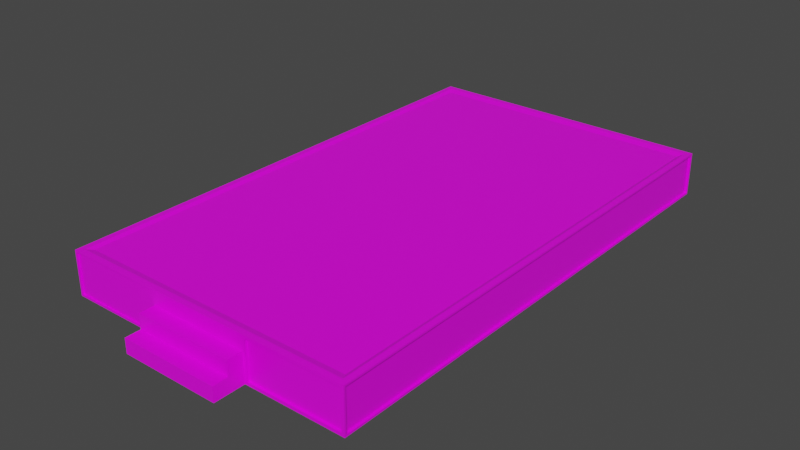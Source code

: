 # Source: Palco.blend  (saved by Blender 2.80.75; exported with 4.5.12 LTS)
import bpy
from mathutils import Matrix  # noqa: F401  (used for matrix-valued properties, if any)

bpy.ops.wm.read_factory_settings(use_empty=True)
scene = bpy.context.scene
scene.name = 'Scene'

# ---- collections
col_collection = bpy.data.collections.new('Collection'); scene.collection.children.link(col_collection)

# ---- images (referenced by path relative to the original .blend; pixels are not part of the script)
import os
ASSET_DIR = os.environ.get("B2B_ASSET_DIR", "")  # directory of the original .blend (textures are referenced by path, not embedded)
HERE = os.path.dirname(os.path.abspath(__file__))  # packed textures are extracted next to this script under _unpacked/

def load_image(name, relpath, width, height, colorspace="sRGB"):
    """Load a texture the original file referenced (path relative to the .blend, or extracted next to this script)."""
    p = next((c for c in (os.path.join(HERE, relpath), os.path.join(ASSET_DIR, relpath)) if relpath and os.path.exists(c)), "")
    if p:
        img = bpy.data.images.load(p, check_existing=True)
        img.name = name
    else:  # same state as the original file: an image datablock whose file is absent (Cycles renders it pink)
        img = bpy.data.images.new(name, width, height)
        img.source = "FILE"
        img.filepath = "//" + (relpath or name)
    img.colorspace_settings.name = colorspace
    return img
img_imphenziapalette01_png = load_image('ImphenziaPalette01.png', 'ImphenziaPalette01.png', 1024, 1024, 'sRGB')

# ---- materials (node trees are filled in below, after node groups)
mat_material = bpy.data.materials.new('Material')
mat_material.alpha_threshold = 0.0
mat_material.use_transparent_shadow = False
mat_material.line_color = (0.0, 0.0, 0.0, 1.0)

# ---- material node trees
mat_material.use_nodes = True; mat_material.node_tree.nodes.clear()
_N = mat_material.node_tree.nodes; _L = mat_material.node_tree.links
n0 = _N.new('ShaderNodeOutputMaterial'); n0.name = 'Material Output'; n0.location = (300, 300)
n1 = _N.new('ShaderNodeBsdfPrincipled'); n1.name = 'Principled BSDF'; n1.location = (10, 300)
n1.distribution = 'GGX'
n1.subsurface_method = 'BURLEY'
n1.inputs[2].default_value = 0.4
n1.inputs[3].default_value = 1.45
n1.inputs[27].default_value = (0.0, 0.0, 0.0, 1.0)
n1.inputs[28].default_value = 1.0
n2 = _N.new('ShaderNodeTexImage'); n2.name = 'Image Texture'; n2.location = (-280, 280)
n2.image = img_imphenziapalette01_png
_L.new(n1.outputs[0], n0.inputs[0])
_L.new(n2.outputs[0], n1.inputs[0])
n0.is_active_output = True

# ---- world
world_world = bpy.data.worlds.new('World'); scene.world = world_world
world_world.use_nodes = True; world_world.node_tree.nodes.clear()
_N = world_world.node_tree.nodes; _L = world_world.node_tree.links
n0 = _N.new('ShaderNodeOutputWorld'); n0.name = 'World Output'; n0.location = (300, 300)
n1 = _N.new('ShaderNodeBackground'); n1.name = 'Background'; n1.location = (10, 300)
n1.inputs[0].default_value = (0.05088, 0.05088, 0.05088, 1.0)
_L.new(n1.outputs[0], n0.inputs[0])
n0.is_active_output = True
world_world.color = (0.05088, 0.05088, 0.05088)
world_world.use_sun_shadow = False
world_world.sun_shadow_jitter_overblur = 0.0

# ---- meshes
me_cube = bpy.data.meshes.new('Cube')
me_cube.from_pydata([(6.81, 11.48, 0.913), (6.81, 11.48, -0.913), (6.551, -11.31, 1.0), (6.81, -11.48, -0.913), (-6.715, 11.57, 0.9052), (-6.715, 11.57, -0.9052), (-6.551, -11.31, 1.0), (-6.81, -11.44, -0.8676), (6.81, 11.48, 0.3333), (6.81, 11.48, -0.3333), (-6.81, -11.44, -0.3333), (-6.81, -11.57, 0.3333), (6.81, -11.57, 0.3333), (6.81, -11.48, -0.3333), (-6.715, 11.57, 0.3333), (-6.715, 11.57, -0.3333), (6.674, -11.57, -0.3333), (6.674, -11.57, -0.8639), (-6.718, -11.57, -0.9088), (-6.718, -11.57, -0.3333), (-6.81, -11.57, 0.3333), (6.81, -11.57, 0.3333), (2.27, 11.57, -0.9052), (-2.27, 11.57, -0.9052), (2.27, -11.31, 1.0), (-2.27, -11.31, 1.0), (-2.27, -11.57, -1.0), (2.27, -11.57, -1.0), (-2.27, 11.57, 0.9052), (2.27, 11.57, 0.9052), (2.27, -11.57, 0.3333), (-2.27, -11.57, 0.3333), (-2.27, -11.57, -1.0), (2.27, -11.57, -1.0), (2.27, -11.57, 0.3333), (-2.27, -11.57, 0.3333), (-2.27, -12.27, -1.0), (2.27, -12.27, -1.0), (2.123, -12.27, -0.1861), (-2.123, -12.27, -0.1861), (2.123, -12.27, 0.1861), (-2.123, -12.27, 0.1861), (-2.117, -12.97, -0.8474), (2.117, -12.97, -0.8474), (2.117, -12.97, -0.4859), (-2.117, -12.97, -0.4859), (6.81, -11.57, -0.3333), (6.81, -11.57, -1.0), (2.406, -11.57, -0.8639), (6.674, -11.57, 0.3333), (6.674, -11.57, 0.8639), (2.406, -11.57, 0.8639), (-2.361, -11.57, -0.9088), (-2.361, -11.57, 0.9088), (-6.718, -11.57, 0.9088), (-6.81, -11.57, -1.0), (-6.81, -11.57, -0.3333), (-2.361, -11.5, 0.9088), (-6.718, -11.57, 0.3333), (-2.361, -11.5, -0.9088), (-6.718, -11.5, 0.9088), (-6.718, -11.5, 0.3333), (-6.718, -11.5, -0.9088), (-6.718, -11.5, -0.3333), (2.406, -11.47, -0.8639), (2.406, -11.47, 0.8639), (6.674, -11.47, 0.3333), (6.674, -11.47, 0.8639), (6.674, -11.47, -0.3333), (6.674, -11.47, -0.8639), (6.715, 11.57, -0.3333), (6.715, 11.57, -0.9052), (6.81, -11.57, -0.3333), (6.81, -11.57, -1.0), (6.715, 11.57, 0.9052), (6.715, 11.57, 0.3333), (6.81, -11.48, 0.913), (6.81, -11.48, 0.3333), (6.712, -11.48, 0.913), (6.712, -11.48, 0.3333), (6.712, 11.48, -0.3333), (6.712, -11.48, -0.3333), (6.712, 11.48, 0.3333), (6.712, 11.48, -0.913), (6.712, -11.48, -0.913), (6.712, 11.48, 0.913), (-2.27, 11.57, -1.0), (-6.81, 11.44, -0.8676), (6.81, 11.57, -0.3333), (6.81, 11.57, -1.0), (-6.81, 11.44, -0.3333), (2.27, 11.31, 1.0), (6.551, 11.31, 1.0), (6.81, 11.57, 0.3333), (-6.81, 11.44, 0.8676), (-6.81, 11.44, 0.3333), (2.27, 11.57, -1.0), (-2.27, 11.31, 1.0), (2.27, 11.5, -0.3333), (6.715, 11.5, -0.3333), (2.27, 11.5, 0.3333), (6.715, 11.5, 0.3333), (-6.715, 11.5, -0.3333), (-2.27, 11.5, -0.3333), (-6.715, 11.5, 0.3333), (-2.27, 11.5, 0.3333), (-2.27, 11.5, -0.9052), (2.27, 11.5, -0.9052), (-2.27, 11.5, 0.9052), (2.27, 11.5, 0.9052), (-6.715, 11.5, -0.9052), (6.715, 11.5, -0.9052), (6.715, 11.5, 0.9052), (-6.715, 11.5, 0.9052), (-6.81, 11.57, -1.0), (-6.81, -11.57, -1.0), (-6.81, -11.44, 0.3333), (-6.81, -11.44, 0.8676), (-6.81, 11.57, -0.3333), (-6.551, 11.31, 1.0), (-6.81, -11.57, -0.3333), (-6.81, 11.57, 0.3333), (-6.715, -11.44, 0.3333), (-6.715, -11.44, 0.8676), (-6.715, -11.44, -0.3333), (-6.715, 11.44, -0.3333), (-6.715, 11.44, 0.3333), (-6.715, 11.44, -0.8676), (-6.715, -11.44, -0.8676), (-6.715, 11.44, 0.8676), (2.112, -11.57, 0.8419), (-2.112, -11.57, 0.8419), (2.112, -11.57, 0.4915), (-2.112, -11.57, 0.4915), (2.27, -12.27, -0.3333), (-2.27, -12.27, -0.3333), (2.27, -12.27, 0.3333), (-2.27, -12.27, 0.3333), (-2.27, -12.97, -1.0), (2.27, -12.97, -1.0), (2.27, -12.97, -0.3333), (-2.27, -12.97, -0.3333), (6.81, 11.57, 1.0), (-2.27, -11.57, 1.0), (-6.81, -11.57, 1.0), (-6.81, 11.57, 1.0), (6.81, -11.57, 1.0), (2.27, 11.57, 1.0), (-2.27, 11.57, 1.0), (2.27, -11.57, 1.0), (2.209, 11.01, 0.9195), (2.209, -11.01, 0.9195), (-2.209, 11.01, 0.9195), (-2.209, -11.01, 0.9195), (-6.374, -11.01, 0.9195), (6.374, 11.01, 0.9195), (6.374, -11.01, 0.9195), (-6.374, 11.01, 0.9195), (3.405, -11.57, -1.0), (4.54, -11.57, -1.0), (5.675, -11.57, -1.0), (3.405, 11.57, 1.0), (4.54, 11.57, 1.0), (5.675, 11.57, 1.0), (3.405, -11.57, -1.0), (4.54, -11.57, -1.0), (5.675, -11.57, -1.0), (5.675, 11.57, -1.0), (4.54, 11.57, -1.0), (3.405, 11.57, -1.0), (5.675, -11.57, 1.0), (4.54, -11.57, 1.0), (3.405, -11.57, 1.0), (3.473, -11.57, -0.8639), (4.54, -11.57, -0.8639), (5.607, -11.57, -0.8639), (5.607, -11.57, 0.8639), (4.54, -11.57, 0.8639), (3.473, -11.57, 0.8639), (3.473, -11.47, -0.8639), (4.54, -11.47, -0.8639), (5.607, -11.47, -0.8639), (5.607, -11.47, 0.8639), (4.54, -11.47, 0.8639), (3.473, -11.47, 0.8639), (3.381, 11.57, 0.9052), (4.492, 11.57, 0.9052), (5.604, 11.57, 0.9052), (5.604, 11.57, -0.9052), (4.492, 11.57, -0.9052), (3.381, 11.57, -0.9052), (3.381, 11.5, -0.3333), (4.492, 11.5, -0.3333), (5.604, 11.5, -0.3333), (3.381, 11.5, 0.3333), (4.492, 11.5, 0.3333), (5.604, 11.5, 0.3333), (3.381, 11.5, 0.9052), (4.492, 11.5, 0.9052), (5.604, 11.5, 0.9052), (5.604, 11.5, -0.9052), (4.492, 11.5, -0.9052), (3.381, 11.5, -0.9052), (3.34, 11.31, 1.0), (4.411, 11.31, 1.0), (5.481, 11.31, 1.0), (5.481, -11.31, 1.0), (4.411, -11.31, 1.0), (3.34, -11.31, 1.0), (3.25, 11.01, 0.9195), (4.291, 11.01, 0.9195), (5.333, 11.01, 0.9195), (5.333, -11.01, 0.9195), (4.291, -11.01, 0.9195), (3.25, -11.01, 0.9195), (0.7566, 11.57, -1.0), (-0.7566, 11.57, -1.0), (0.7566, -11.57, 1.0), (-0.7566, -11.57, 1.0), (-0.7566, -11.57, -1.0), (0.7566, -11.57, -1.0), (-0.7566, 11.57, 1.0), (0.7566, 11.57, 1.0), (0.7566, -11.57, 0.3333), (-0.7566, -11.57, 0.3333), (-0.7566, -11.57, -1.0), (0.7566, -11.57, -1.0), (0.7566, -11.57, 0.3333), (-0.7566, -11.57, 0.3333), (-0.7566, -12.27, -1.0), (0.7566, -12.27, -1.0), (0.7566, -12.27, -0.3333), (-0.7566, -12.27, -0.3333), (0.7566, -12.27, 0.3333), (-0.7566, -12.27, 0.3333), (-0.7566, -12.97, -1.0), (0.7566, -12.97, -1.0), (0.7566, -12.97, -0.3333), (-0.7566, -12.97, -0.3333), (0.7566, 11.57, -0.9052), (-0.7566, 11.57, -0.9052), (-0.7566, 11.57, 0.9052), (0.7566, 11.57, 0.9052), (-0.7566, 11.5, -0.3333), (0.7566, 11.5, -0.3333), (-0.7566, 11.5, 0.3333), (0.7566, 11.5, 0.3333), (0.7566, 11.5, -0.9052), (-0.7566, 11.5, -0.9052), (-0.7566, 11.5, 0.9052), (0.7566, 11.5, 0.9052), (0.7039, -11.57, 0.8419), (-0.7039, -11.57, 0.8419), (0.7039, -11.57, 0.4915), (-0.7039, -11.57, 0.4915), (0.7076, -12.27, -0.1861), (-0.7076, -12.27, -0.1861), (0.7076, -12.27, 0.1861), (-0.7076, -12.27, 0.1861), (-0.7058, -12.97, -0.8474), (0.7058, -12.97, -0.8474), (0.7058, -12.97, -0.4859), (-0.7058, -12.97, -0.4859), (0.7566, -11.31, 1.0), (-0.7566, -11.31, 1.0), (-0.7566, 11.31, 1.0), (0.7566, 11.31, 1.0), (0.7362, -11.01, 0.9195), (-0.7362, -11.01, 0.9195), (-0.7362, 11.01, 0.9195), (0.7362, 11.01, 0.9195), (-3.783, 11.57, -1.0), (-5.296, 11.57, -1.0), (-3.783, -11.57, 1.0), (-5.296, -11.57, 1.0), (-5.296, -11.57, -1.0), (-3.783, -11.57, -1.0), (-5.296, 11.57, 1.0), (-3.783, 11.57, 1.0), (-5.296, -11.57, -1.0), (-3.783, -11.57, -1.0), (-3.814, -11.57, 0.9088), (-5.266, -11.57, 0.9088), (-5.266, -11.57, -0.9088), (-3.814, -11.57, -0.9088), (-3.814, -11.5, 0.9088), (-5.266, -11.5, 0.9088), (-5.266, -11.5, -0.9088), (-3.814, -11.5, -0.9088), (-3.752, 11.57, -0.9052), (-5.233, 11.57, -0.9052), (-5.233, 11.57, 0.9052), (-3.752, 11.57, 0.9052), (-5.233, 11.5, -0.3333), (-3.752, 11.5, -0.3333), (-5.233, 11.5, 0.3333), (-3.752, 11.5, 0.3333), (-3.752, 11.5, -0.9052), (-5.233, 11.5, -0.9052), (-5.233, 11.5, 0.9052), (-3.752, 11.5, 0.9052), (-3.697, -11.31, 1.0), (-5.124, -11.31, 1.0), (-5.124, 11.31, 1.0), (-3.697, 11.31, 1.0), (-3.597, -11.01, 0.9195), (-4.986, -11.01, 0.9195), (-4.986, 11.01, 0.9195), (-3.597, 11.01, 0.9195), (-6.81, 5.784, -1.0), (-6.81, -4.768e-07, -1.0), (-6.81, -5.784, -1.0), (6.81, 5.784, 1.0), (6.81, -4.768e-07, 1.0), (6.81, -5.784, 1.0), (-6.81, -5.784, 1.0), (-6.81, 4.768e-07, 1.0), (-6.81, 5.784, 1.0), (6.81, -5.784, -1.0), (6.81, 4.768e-07, -1.0), (6.81, 5.784, -1.0), (-2.27, 5.784, -1.0), (-2.27, -4.768e-07, -1.0), (-2.27, -5.784, -1.0), (2.27, 5.784, -1.0), (2.27, -4.768e-07, -1.0), (2.27, -5.784, -1.0), (6.81, 5.741, 0.913), (6.81, 0.0, 0.913), (6.81, -5.741, 0.913), (6.81, -5.741, -0.913), (6.81, 0.0, -0.913), (6.81, 5.741, -0.913), (6.712, 5.741, -0.3333), (6.712, 0.0, -0.3333), (6.712, -5.741, -0.3333), (6.712, 5.741, 0.3333), (6.712, 0.0, 0.3333), (6.712, -5.741, 0.3333), (6.712, 5.741, 0.913), (6.712, 0.0, 0.913), (6.712, -5.741, 0.913), (6.712, -5.741, -0.913), (6.712, 0.0, -0.913), (6.712, 5.741, -0.913), (-6.81, 5.718, -0.8676), (-6.81, 0.0, -0.8676), (-6.81, -5.718, -0.8676), (-6.81, -5.718, 0.8676), (-6.81, 0.0, 0.8676), (-6.81, 5.718, 0.8676), (-6.715, -5.718, -0.3333), (-6.715, 0.0, -0.3333), (-6.715, 5.718, -0.3333), (-6.715, -5.718, 0.3333), (-6.715, 0.0, 0.3333), (-6.715, 5.718, 0.3333), (-6.715, 5.718, -0.8676), (-6.715, 0.0, -0.8676), (-6.715, -5.718, -0.8676), (-6.715, -5.718, 0.8676), (-6.715, 0.0, 0.8676), (-6.715, 5.718, 0.8676), (6.551, 5.655, 1.0), (6.551, 0.0, 1.0), (6.551, -5.655, 1.0), (-6.551, -5.655, 1.0), (-6.551, 0.0, 1.0), (-6.551, 5.655, 1.0), (2.209, 5.503, 0.9195), (2.209, 0.0, 0.9195), (2.209, -5.503, 0.9195), (-2.209, 5.503, 0.9195), (-2.209, 0.0, 0.9195), (-2.209, -5.503, 0.9195), (6.374, 5.503, 0.9195), (6.374, 0.0, 0.9195), (6.374, -5.503, 0.9195), (-6.374, -5.503, 0.9195), (-6.374, 0.0, 0.9195), (-6.374, 5.503, 0.9195), (5.333, 5.503, 0.9195), (5.333, 0.0, 0.9195), (5.333, -5.503, 0.9195), (4.291, 5.503, 0.9195), (4.291, 0.0, 0.9195), (4.291, -5.503, 0.9195), (3.25, 5.503, 0.9195), (3.25, 0.0, 0.9195), (3.25, -5.503, 0.9195), (3.405, 5.784, -1.0), (3.405, -4.768e-07, -1.0), (3.405, -5.784, -1.0), (4.54, 5.784, -1.0), (4.54, -4.768e-07, -1.0), (4.54, -5.784, -1.0), (5.675, 5.784, -1.0), (5.675, -4.768e-07, -1.0), (5.675, -5.784, -1.0), (0.7362, 5.503, 0.9195), (0.7362, 0.0, 0.9195), (0.7362, -5.503, 0.9195), (-0.7362, 5.503, 0.9195), (-0.7362, 0.0, 0.9195), (-0.7362, -5.503, 0.9195), (-0.7566, 5.784, -1.0), (-0.7566, -4.768e-07, -1.0), (-0.7566, -5.784, -1.0), (0.7566, 5.784, -1.0), (0.7566, -4.768e-07, -1.0), (0.7566, -5.784, -1.0), (-3.597, 5.503, 0.9195), (-3.597, 0.0, 0.9195), (-3.597, -5.503, 0.9195), (-4.986, 5.503, 0.9195), (-4.986, 0.0, 0.9195), (-4.986, -5.503, 0.9195), (-5.296, 5.784, -1.0), (-5.296, -4.768e-07, -1.0), (-5.296, -5.784, -1.0), (-3.783, 5.784, -1.0), (-3.783, -4.768e-07, -1.0), (-3.783, -5.784, -1.0)], [], [(303, 119, 157, 307), (54, 58, 61, 60), (347, 7, 128, 359), (398, 318, 73, 160), (332, 1, 83, 344), (187, 74, 112, 199), (14, 4, 113, 104), (240, 23, 106, 248), (9, 8, 82, 80), (77, 13, 81, 79), (90, 87, 127, 125), (7, 10, 124, 128), (120, 115, 55, 56), (160, 73, 47, 166), (72, 12, 21, 46), (73, 72, 46, 47), (11, 120, 56, 20), (32, 36, 138, 141, 135, 137, 35), (230, 37, 139, 236), (232, 135, 141, 238), (259, 262, 45, 42), (228, 35, 137, 234), (256, 258, 41, 39), (276, 26, 32, 280), (220, 27, 33, 226), (226, 33, 37, 230), (33, 34, 136, 134, 140, 139, 37), (224, 31, 35, 228), (5, 15, 102, 110), (75, 70, 99, 101), (190, 22, 107, 202), (70, 71, 111, 99), (242, 29, 109, 250), (74, 75, 101, 112), (422, 323, 26, 276), (410, 326, 27, 220), (17, 16, 68, 69), (254, 252, 131, 133), (363, 92, 155, 375), (203, 91, 150, 209), (16, 17, 47, 46), (173, 48, 33, 164), (49, 16, 46, 21), (176, 50, 146, 170), (48, 51, 149, 33), (50, 49, 21, 146), (281, 53, 143, 273), (53, 52, 32, 143), (18, 19, 56, 55), (19, 58, 20, 56), (58, 54, 144, 20), (283, 18, 55, 279), (285, 288, 59, 57), (19, 18, 62, 63), (52, 53, 57, 59), (282, 54, 60, 286), (284, 52, 59, 288), (58, 19, 63, 61), (179, 184, 65, 64), (49, 50, 67, 66), (51, 48, 64, 65), (178, 51, 65, 184), (175, 17, 69, 181), (16, 49, 66, 68), (9, 1, 89, 88), (3, 13, 72, 73), (327, 0, 142, 312), (330, 3, 73, 318), (0, 8, 93, 142), (8, 9, 88, 93), (77, 76, 146, 12), (13, 77, 12, 72), (338, 341, 78, 79), (342, 335, 81, 84), (335, 338, 79, 81), (13, 3, 84, 81), (76, 77, 79, 78), (8, 0, 85, 82), (329, 76, 78, 341), (1, 9, 80, 83), (289, 23, 86, 271), (71, 70, 88, 89), (15, 5, 114, 118), (185, 29, 147, 161), (75, 74, 142, 93), (70, 75, 93, 88), (4, 14, 121, 145), (14, 15, 118, 121), (188, 71, 89, 167), (239, 22, 96, 215), (291, 4, 145, 277), (241, 28, 148, 221), (196, 199, 112, 101), (200, 193, 99, 111), (193, 196, 101, 99), (294, 296, 105, 103), (244, 246, 100, 98), (297, 294, 103, 106), (247, 244, 98, 107), (296, 300, 108, 105), (246, 250, 109, 100), (292, 28, 108, 300), (290, 5, 110, 298), (15, 14, 104, 102), (345, 87, 114, 309), (117, 116, 11, 144), (87, 90, 118, 114), (348, 117, 144, 315), (10, 7, 115, 120), (116, 10, 120, 11), (95, 94, 145, 121), (90, 95, 121, 118), (356, 362, 129, 126), (357, 353, 125, 127), (353, 356, 126, 125), (95, 90, 125, 126), (10, 116, 122, 124), (116, 117, 123, 122), (350, 94, 129, 362), (94, 95, 126, 129), (251, 130, 149, 217), (254, 133, 31, 224), (130, 132, 30, 149), (133, 131, 143, 31), (256, 39, 135, 232), (257, 40, 136, 233), (40, 38, 134, 136), (39, 41, 137, 135), (259, 42, 138, 235), (261, 44, 140, 237), (44, 43, 139, 140), (42, 45, 141, 138), (302, 6, 144, 274), (365, 2, 146, 314), (368, 119, 145, 317), (205, 92, 142, 163), (208, 24, 149, 172), (264, 25, 143, 218), (304, 97, 148, 278), (266, 91, 147, 222), (416, 378, 154, 306), (389, 371, 151, 214), (404, 374, 153, 268), (206, 2, 156, 212), (366, 6, 154, 378), (301, 25, 153, 305), (265, 97, 152, 269), (263, 24, 151, 267), (24, 208, 214, 151), (208, 207, 213, 214), (207, 206, 212, 213), (377, 383, 212, 156), (383, 386, 213, 212), (386, 389, 214, 213), (2, 206, 170, 146), (206, 207, 171, 170), (207, 208, 172, 171), (91, 203, 161, 147), (203, 204, 162, 161), (204, 205, 163, 162), (98, 100, 194, 191), (191, 194, 195, 192), (192, 195, 196, 193), (107, 98, 191, 202), (202, 191, 192, 201), (201, 192, 193, 200), (100, 109, 197, 194), (194, 197, 198, 195), (195, 198, 199, 196), (22, 190, 169, 96), (190, 189, 168, 169), (189, 188, 167, 168), (74, 187, 163, 142), (187, 186, 162, 163), (186, 185, 161, 162), (48, 173, 179, 64), (173, 174, 180, 179), (174, 175, 181, 180), (50, 176, 182, 67), (176, 177, 183, 182), (177, 178, 184, 183), (69, 68, 66, 67, 182, 181), (181, 182, 183, 180), (180, 183, 184, 179), (51, 178, 172, 149), (178, 177, 171, 172), (177, 176, 170, 171), (17, 175, 166, 47), (175, 174, 165, 166), (174, 173, 164, 165), (92, 205, 211, 155), (205, 204, 210, 211), (204, 203, 209, 210), (71, 188, 200, 111), (188, 189, 201, 200), (189, 190, 202, 201), (27, 158, 164, 33), (158, 159, 165, 164), (159, 160, 166, 165), (29, 185, 197, 109), (185, 186, 198, 197), (186, 187, 199, 198), (326, 392, 158, 27), (392, 395, 159, 158), (395, 398, 160, 159), (25, 264, 268, 153), (264, 263, 267, 268), (91, 266, 270, 150), (266, 265, 269, 270), (371, 401, 267, 151), (401, 404, 268, 267), (97, 265, 221, 148), (265, 266, 222, 221), (24, 263, 217, 149), (263, 264, 218, 217), (45, 262, 238, 141), (262, 261, 237, 238), (43, 260, 236, 139), (260, 259, 235, 236), (41, 258, 234, 137), (258, 257, 233, 234), (38, 255, 231, 134), (255, 256, 232, 231), (132, 253, 223, 30), (253, 254, 224, 223), (131, 252, 218, 143), (252, 251, 217, 218), (105, 108, 249, 245), (245, 249, 250, 246), (106, 103, 243, 248), (248, 243, 244, 247), (103, 105, 245, 243), (243, 245, 246, 244), (29, 242, 222, 147), (242, 241, 221, 222), (23, 240, 216, 86), (240, 239, 215, 216), (132, 130, 251, 253), (253, 251, 252, 254), (323, 407, 219, 26), (407, 410, 220, 219), (28, 241, 249, 108), (241, 242, 250, 249), (30, 223, 227, 34), (223, 224, 228, 227), (32, 225, 229, 36), (225, 226, 230, 229), (26, 219, 225, 32), (219, 220, 226, 225), (38, 40, 257, 255), (255, 257, 258, 256), (34, 227, 233, 136), (227, 228, 234, 233), (43, 44, 261, 260), (260, 261, 262, 259), (134, 231, 237, 140), (231, 232, 238, 237), (36, 229, 235, 138), (229, 230, 236, 235), (22, 239, 247, 107), (239, 240, 248, 247), (6, 302, 306, 154), (302, 301, 305, 306), (374, 413, 305, 153), (413, 416, 306, 305), (119, 303, 277, 145), (303, 304, 278, 277), (25, 301, 273, 143), (301, 302, 274, 273), (23, 289, 297, 106), (289, 290, 298, 297), (4, 291, 299, 113), (291, 292, 300, 299), (104, 113, 299, 295), (295, 299, 300, 296), (110, 102, 293, 298), (298, 293, 294, 297), (102, 104, 295, 293), (293, 295, 296, 294), (28, 292, 278, 148), (292, 291, 277, 278), (5, 290, 272, 114), (290, 289, 271, 272), (18, 283, 287, 62), (283, 284, 288, 287), (53, 281, 285, 57), (281, 282, 286, 285), (60, 61, 63, 62, 287, 286), (286, 287, 288, 285), (52, 284, 280, 32), (284, 283, 279, 280), (54, 282, 274, 144), (282, 281, 273, 274), (311, 419, 275, 115), (419, 422, 276, 275), (115, 275, 279, 55), (275, 276, 280, 279), (97, 304, 308, 152), (304, 303, 307, 308), (272, 271, 420, 417), (417, 420, 421, 418), (418, 421, 422, 419), (114, 272, 417, 309), (309, 417, 418, 310), (310, 418, 419, 311), (308, 307, 414, 411), (411, 414, 415, 412), (412, 415, 416, 413), (152, 308, 411, 372), (372, 411, 412, 373), (373, 412, 413, 374), (216, 215, 408, 405), (405, 408, 409, 406), (406, 409, 410, 407), (86, 216, 405, 321), (321, 405, 406, 322), (322, 406, 407, 323), (270, 269, 402, 399), (399, 402, 403, 400), (400, 403, 404, 401), (150, 270, 399, 369), (369, 399, 400, 370), (370, 400, 401, 371), (168, 167, 396, 393), (393, 396, 397, 394), (394, 397, 398, 395), (169, 168, 393, 390), (390, 393, 394, 391), (391, 394, 395, 392), (96, 169, 390, 324), (324, 390, 391, 325), (325, 391, 392, 326), (210, 209, 387, 384), (384, 387, 388, 385), (385, 388, 389, 386), (211, 210, 384, 381), (381, 384, 385, 382), (382, 385, 386, 383), (155, 211, 381, 375), (375, 381, 382, 376), (376, 382, 383, 377), (119, 368, 380, 157), (368, 367, 379, 380), (367, 366, 378, 379), (269, 152, 372, 402), (402, 372, 373, 403), (403, 373, 374, 404), (209, 150, 369, 387), (387, 369, 370, 388), (388, 370, 371, 389), (307, 157, 380, 414), (414, 380, 379, 415), (415, 379, 378, 416), (6, 366, 315, 144), (366, 367, 316, 315), (367, 368, 317, 316), (92, 363, 312, 142), (363, 364, 313, 312), (364, 365, 314, 313), (117, 348, 360, 123), (348, 349, 361, 360), (349, 350, 362, 361), (124, 122, 354, 351), (351, 354, 355, 352), (352, 355, 356, 353), (128, 124, 351, 359), (359, 351, 352, 358), (358, 352, 353, 357), (122, 123, 360, 354), (354, 360, 361, 355), (355, 361, 362, 356), (94, 350, 317, 145), (350, 349, 316, 317), (349, 348, 315, 316), (7, 347, 311, 115), (347, 346, 310, 311), (346, 345, 309, 310), (0, 327, 339, 85), (327, 328, 340, 339), (328, 329, 341, 340), (80, 82, 336, 333), (333, 336, 337, 334), (334, 337, 338, 335), (83, 80, 333, 344), (344, 333, 334, 343), (343, 334, 335, 342), (82, 85, 339, 336), (336, 339, 340, 337), (337, 340, 341, 338), (1, 332, 320, 89), (332, 331, 319, 320), (331, 330, 318, 319), (76, 329, 314, 146), (329, 328, 313, 314), (328, 327, 312, 313), (2, 365, 377, 156), (365, 364, 376, 377), (364, 363, 375, 376), (215, 96, 324, 408), (408, 324, 325, 409), (409, 325, 326, 410), (271, 86, 321, 420), (420, 321, 322, 421), (421, 322, 323, 422), (3, 330, 342, 84), (330, 331, 343, 342), (331, 332, 344, 343), (167, 89, 320, 396), (396, 320, 319, 397), (397, 319, 318, 398), (87, 345, 357, 127), (345, 346, 358, 357), (346, 347, 359, 358)])
_uv = me_cube.uv_layers.new(name='UVMap')
_uv.uv.foreach_set('vector', [0.6986, 0.3996, 0.7006, 0.3996, 0.7006, 0.3996, 0.6986, 0.3996, 0.7, 0.4207, 0.6946, 0.4355, 0.6946, 0.4355, 0.7, 0.4207, 0.6831, 0.4423, 0.6831, 0.4376, 0.6831, 0.4376, 0.6831, 0.4423, 0.6995, 0.4706, 0.7009, 0.4708, 0.7009, 0.4756, 0.6993, 0.4756, 0.6637, 0.4423, 0.6637, 0.4376, 0.6637, 0.4376, 0.6637, 0.4423, 0.7191, 0.4549, 0.7191, 0.4564, 0.7191, 0.4564, 0.7191, 0.4549, 0.7136, 0.4376, 0.7191, 0.4376, 0.7191, 0.4376, 0.7136, 0.4376, 0.7018, 0.446, 0.7018, 0.4439, 0.7018, 0.4439, 0.7018, 0.446, 0.6692, 0.4376, 0.6755, 0.4376, 0.6755, 0.4376, 0.6692, 0.4376, 0.6755, 0.4565, 0.6692, 0.4565, 0.6692, 0.4565, 0.6755, 0.4565, 0.6882, 0.4564, 0.6831, 0.4564, 0.6831, 0.4564, 0.6882, 0.4564, 0.6831, 0.4376, 0.6882, 0.4376, 0.6882, 0.4376, 0.6831, 0.4376, 0.6882, 0.4375, 0.6882, 0.4375, 0.6882, 0.4375, 0.6882, 0.4375, 0.6993, 0.4756, 0.7009, 0.4756, 0.7009, 0.4756, 0.6993, 0.4756, 0.6692, 0.4566, 0.6692, 0.4566, 0.6692, 0.4566, 0.6692, 0.4566, 0.6628, 0.4566, 0.6628, 0.4566, 0.6628, 0.4566, 0.6628, 0.4566, 0.6946, 0.4375, 0.6946, 0.4375, 0.6946, 0.4375, 0.6946, 0.4375, 0.6882, 0.4756, 0.6882, 0.4756, 0.6882, 0.4756, 0.6882, 0.4311, 0.6882, 0.4311, 0.6946, 0.4311, 0.6946, 0.4311, 0.6925, 0.4756, 0.6946, 0.4756, 0.6946, 0.4756, 0.6925, 0.4756, 0.6882, 0.429, 0.6882, 0.4311, 0.6882, 0.4311, 0.6882, 0.429, 0.5554, 0.4044, 0.5588, 0.4044, 0.5588, 0.4063, 0.5554, 0.4063, 0.6946, 0.429, 0.6946, 0.4311, 0.6946, 0.4311, 0.6946, 0.429, 0.5617, 0.4044, 0.5652, 0.4044, 0.5652, 0.4063, 0.5617, 0.4063, 0.6861, 0.4756, 0.6882, 0.4756, 0.6882, 0.4756, 0.6861, 0.4756, 0.6925, 0.4756, 0.6946, 0.4756, 0.6946, 0.4756, 0.6925, 0.4756, 0.6925, 0.4756, 0.6946, 0.4756, 0.6946, 0.4756, 0.6925, 0.4756, 0.6946, 0.4756, 0.6946, 0.4248, 0.6946, 0.4248, 0.6882, 0.4248, 0.6882, 0.4248, 0.6946, 0.4756, 0.6946, 0.4756, 0.6946, 0.429, 0.6946, 0.4311, 0.6946, 0.4311, 0.6946, 0.429, 0.7018, 0.4376, 0.7073, 0.4376, 0.7073, 0.4376, 0.7018, 0.4376, 0.7136, 0.4564, 0.7073, 0.4564, 0.7073, 0.4564, 0.7136, 0.4564, 0.7018, 0.4518, 0.7018, 0.4502, 0.7018, 0.4502, 0.7018, 0.4518, 0.7073, 0.4564, 0.7018, 0.4564, 0.7018, 0.4564, 0.7073, 0.4564, 0.7191, 0.4481, 0.7191, 0.4502, 0.7191, 0.4502, 0.7191, 0.4481, 0.7191, 0.4564, 0.7136, 0.4564, 0.7136, 0.4564, 0.7191, 0.4564, 0.6861, 0.4708, 0.6882, 0.4708, 0.6882, 0.4756, 0.6861, 0.4756, 0.6925, 0.4708, 0.6946, 0.4708, 0.6946, 0.4756, 0.6925, 0.4756, 0.6962, 0.4718, 0.6759, 0.458, 0.6759, 0.458, 0.6962, 0.4718, 0.5681, 0.4044, 0.5715, 0.4044, 0.5715, 0.4063, 0.5681, 0.4063, 0.6822, 0.4043, 0.6822, 0.3996, 0.6822, 0.3996, 0.6822, 0.4043, 0.6867, 0.3996, 0.6882, 0.3996, 0.6882, 0.3996, 0.6867, 0.3996, 0.6759, 0.458, 0.6962, 0.4718, 0.7009, 0.4756, 0.6692, 0.4566, 0.6947, 0.4717, 0.6942, 0.4717, 0.6946, 0.4756, 0.6962, 0.4756, 0.6775, 0.4508, 0.6759, 0.458, 0.6692, 0.4566, 0.6755, 0.4566, 0.6833, 0.4242, 0.6816, 0.4248, 0.6819, 0.4184, 0.6835, 0.4184, 0.6942, 0.4717, 0.6885, 0.4224, 0.6882, 0.4184, 0.6946, 0.4756, 0.6816, 0.4248, 0.6775, 0.4508, 0.6755, 0.4566, 0.6819, 0.4184, 0.6962, 0.4208, 0.6944, 0.4209, 0.6946, 0.4184, 0.6967, 0.4184, 0.6944, 0.4209, 0.6885, 0.4724, 0.6882, 0.4756, 0.6946, 0.4184, 0.6828, 0.4378, 0.6882, 0.4373, 0.6882, 0.4375, 0.6819, 0.4375, 0.6882, 0.4373, 0.6946, 0.4355, 0.6946, 0.4375, 0.6882, 0.4375, 0.6946, 0.4355, 0.7, 0.4207, 0.7009, 0.4184, 0.6946, 0.4375, 0.6847, 0.4493, 0.6828, 0.4378, 0.6819, 0.4375, 0.684, 0.4502, 0.5683, 0.3962, 0.5586, 0.4363, 0.5605, 0.4478, 0.5664, 0.3963, 0.6882, 0.4373, 0.6828, 0.4378, 0.6828, 0.4378, 0.6882, 0.4373, 0.6885, 0.4724, 0.6944, 0.4209, 0.6944, 0.4209, 0.6885, 0.4724, 0.6981, 0.4207, 0.7, 0.4207, 0.7, 0.4207, 0.6981, 0.4207, 0.6866, 0.4609, 0.6885, 0.4724, 0.6885, 0.4724, 0.6866, 0.4609, 0.6946, 0.4355, 0.6882, 0.4373, 0.6882, 0.4373, 0.6946, 0.4355, 0.5667, 0.4471, 0.5588, 0.3984, 0.5606, 0.3978, 0.5662, 0.4471, 0.6775, 0.4508, 0.6816, 0.4248, 0.6816, 0.4248, 0.6775, 0.4508, 0.6885, 0.4224, 0.6942, 0.4717, 0.6942, 0.4717, 0.6885, 0.4224, 0.6868, 0.423, 0.6885, 0.4224, 0.6885, 0.4224, 0.6868, 0.423, 0.6957, 0.4718, 0.6962, 0.4718, 0.6962, 0.4718, 0.6957, 0.4718, 0.6759, 0.458, 0.6775, 0.4508, 0.6775, 0.4508, 0.6759, 0.458, 0.6692, 0.4376, 0.6637, 0.4376, 0.6628, 0.4375, 0.6692, 0.4375, 0.6637, 0.4565, 0.6692, 0.4565, 0.6692, 0.4566, 0.6628, 0.4566, 0.6811, 0.4423, 0.6811, 0.4376, 0.6819, 0.4375, 0.6819, 0.4423, 0.6637, 0.4518, 0.6637, 0.4565, 0.6628, 0.4566, 0.6628, 0.4518, 0.6811, 0.4376, 0.6755, 0.4376, 0.6755, 0.4375, 0.6819, 0.4375, 0.6755, 0.4376, 0.6692, 0.4376, 0.6692, 0.4375, 0.6755, 0.4375, 0.6755, 0.4565, 0.6811, 0.4565, 0.6819, 0.4566, 0.6755, 0.4566, 0.6692, 0.4565, 0.6755, 0.4565, 0.6755, 0.4566, 0.6692, 0.4566, 0.5476, 0.4271, 0.5531, 0.4271, 0.5531, 0.4319, 0.5476, 0.4319, 0.5357, 0.4271, 0.5412, 0.4271, 0.5412, 0.4319, 0.5357, 0.4319, 0.5412, 0.4271, 0.5476, 0.4271, 0.5476, 0.4319, 0.5412, 0.4319, 0.6692, 0.4565, 0.6637, 0.4565, 0.6637, 0.4565, 0.6692, 0.4565, 0.6811, 0.4565, 0.6755, 0.4565, 0.6755, 0.4565, 0.6811, 0.4565, 0.6755, 0.4376, 0.6811, 0.4376, 0.6811, 0.4376, 0.6755, 0.4376, 0.6811, 0.4518, 0.6811, 0.4565, 0.6811, 0.4565, 0.6811, 0.4518, 0.6637, 0.4376, 0.6692, 0.4376, 0.6692, 0.4376, 0.6637, 0.4376, 0.7018, 0.4418, 0.7018, 0.4439, 0.7009, 0.4439, 0.7009, 0.4417, 0.7018, 0.4564, 0.7073, 0.4564, 0.7073, 0.4566, 0.7009, 0.4566, 0.7073, 0.4376, 0.7018, 0.4376, 0.7009, 0.4375, 0.7073, 0.4375, 0.7191, 0.4518, 0.7191, 0.4502, 0.72, 0.4502, 0.72, 0.4518, 0.7136, 0.4564, 0.7191, 0.4564, 0.72, 0.4566, 0.7136, 0.4566, 0.7073, 0.4564, 0.7136, 0.4564, 0.7136, 0.4566, 0.7073, 0.4566, 0.7191, 0.4376, 0.7136, 0.4376, 0.7136, 0.4375, 0.72, 0.4375, 0.7136, 0.4376, 0.7073, 0.4376, 0.7073, 0.4375, 0.7136, 0.4375, 0.7018, 0.4549, 0.7018, 0.4564, 0.7009, 0.4566, 0.7001, 0.4558, 0.7018, 0.4481, 0.7018, 0.4502, 0.7009, 0.4502, 0.7009, 0.4481, 0.7191, 0.4397, 0.7191, 0.4376, 0.72, 0.4375, 0.72, 0.4396, 0.7191, 0.446, 0.7191, 0.4439, 0.72, 0.4439, 0.72, 0.446, 0.5857, 0.4303, 0.5911, 0.4303, 0.5911, 0.4318, 0.5857, 0.4318, 0.5739, 0.4303, 0.5793, 0.4303, 0.5793, 0.4318, 0.5739, 0.4318, 0.5793, 0.4303, 0.5857, 0.4303, 0.5857, 0.4318, 0.5793, 0.4318, 0.5793, 0.4172, 0.5857, 0.4172, 0.5857, 0.4192, 0.5793, 0.4192, 0.5793, 0.4235, 0.5857, 0.4235, 0.5857, 0.4256, 0.5793, 0.4256, 0.5739, 0.4172, 0.5793, 0.4172, 0.5793, 0.4192, 0.5739, 0.4192, 0.5739, 0.4235, 0.5793, 0.4235, 0.5793, 0.4256, 0.5739, 0.4256, 0.5857, 0.4172, 0.5911, 0.4172, 0.5911, 0.4192, 0.5857, 0.4192, 0.5857, 0.4235, 0.5911, 0.4235, 0.5911, 0.4256, 0.5857, 0.4256, 0.7191, 0.4418, 0.7191, 0.4439, 0.7191, 0.4439, 0.7191, 0.4418, 0.7018, 0.4397, 0.7018, 0.4376, 0.7018, 0.4376, 0.7018, 0.4397, 0.7073, 0.4376, 0.7136, 0.4376, 0.7136, 0.4376, 0.7073, 0.4376, 0.6831, 0.4517, 0.6831, 0.4564, 0.6819, 0.4566, 0.6819, 0.4518, 0.6997, 0.4376, 0.6946, 0.4376, 0.6946, 0.4375, 0.7009, 0.4375, 0.6831, 0.4564, 0.6882, 0.4564, 0.6882, 0.4566, 0.6819, 0.4566, 0.6997, 0.4423, 0.6997, 0.4376, 0.7009, 0.4375, 0.7009, 0.4423, 0.6882, 0.4376, 0.6831, 0.4376, 0.6819, 0.4375, 0.6882, 0.4375, 0.6946, 0.4376, 0.6882, 0.4376, 0.6882, 0.4375, 0.6946, 0.4375, 0.6946, 0.4564, 0.6997, 0.4564, 0.7009, 0.4566, 0.6946, 0.4566, 0.6882, 0.4564, 0.6946, 0.4564, 0.6946, 0.4566, 0.6882, 0.4566, 0.5666, 0.4271, 0.5717, 0.4271, 0.5717, 0.4318, 0.5666, 0.4318, 0.5552, 0.4271, 0.5603, 0.4271, 0.5603, 0.4318, 0.5552, 0.4318, 0.5603, 0.4271, 0.5666, 0.4271, 0.5666, 0.4318, 0.5603, 0.4318, 0.6946, 0.4564, 0.6882, 0.4564, 0.6882, 0.4564, 0.6946, 0.4564, 0.6882, 0.4376, 0.6946, 0.4376, 0.6946, 0.4376, 0.6882, 0.4376, 0.6946, 0.4376, 0.6997, 0.4376, 0.6997, 0.4376, 0.6946, 0.4376, 0.6997, 0.4517, 0.6997, 0.4564, 0.6997, 0.4564, 0.6997, 0.4517, 0.6997, 0.4564, 0.6946, 0.4564, 0.6946, 0.4564, 0.6997, 0.4564, 0.6994, 0.427, 0.6994, 0.425, 0.7009, 0.4248, 0.7009, 0.4269, 0.6961, 0.429, 0.6961, 0.4309, 0.6946, 0.4311, 0.6946, 0.429, 0.6994, 0.425, 0.6961, 0.425, 0.6946, 0.4248, 0.7009, 0.4248, 0.6961, 0.4309, 0.6994, 0.4309, 0.7009, 0.4311, 0.6946, 0.4311, 0.6896, 0.429, 0.6896, 0.4309, 0.6882, 0.4311, 0.6882, 0.429, 0.6932, 0.427, 0.6932, 0.425, 0.6946, 0.4248, 0.6946, 0.4269, 0.6932, 0.425, 0.6896, 0.425, 0.6882, 0.4248, 0.6946, 0.4248, 0.6896, 0.4309, 0.6932, 0.4309, 0.6946, 0.4311, 0.6882, 0.4311, 0.6833, 0.429, 0.6833, 0.4309, 0.6819, 0.4311, 0.6819, 0.429, 0.6868, 0.427, 0.6868, 0.425, 0.6882, 0.4248, 0.6882, 0.4269, 0.6868, 0.425, 0.6833, 0.425, 0.6819, 0.4248, 0.6882, 0.4248, 0.6833, 0.4309, 0.6868, 0.4309, 0.6882, 0.4311, 0.6819, 0.4311, 0.6986, 0.4182, 0.7006, 0.4182, 0.7009, 0.4184, 0.6988, 0.4184, 0.6822, 0.4136, 0.6822, 0.4182, 0.6819, 0.4184, 0.6819, 0.4137, 0.7006, 0.4043, 0.7006, 0.3996, 0.7009, 0.3994, 0.7009, 0.4042, 0.6837, 0.3996, 0.6822, 0.3996, 0.6819, 0.3994, 0.6835, 0.3994, 0.6867, 0.4182, 0.6882, 0.4182, 0.6882, 0.4184, 0.6866, 0.4184, 0.6925, 0.4182, 0.6946, 0.4182, 0.6946, 0.4184, 0.6925, 0.4184, 0.6966, 0.3996, 0.6946, 0.3996, 0.6946, 0.3994, 0.6967, 0.3994, 0.6903, 0.3996, 0.6882, 0.3996, 0.6882, 0.3994, 0.6903, 0.3994, 0.8255, 0.564, 0.8275, 0.564, 0.8275, 0.5686, 0.8255, 0.5686, 0.8137, 0.564, 0.8152, 0.564, 0.8152, 0.5686, 0.8137, 0.5686, 0.8194, 0.564, 0.8215, 0.564, 0.8215, 0.5686, 0.8194, 0.5686, 0.6837, 0.4182, 0.6822, 0.4182, 0.6822, 0.4182, 0.6837, 0.4182, 0.7006, 0.4136, 0.7006, 0.4182, 0.7006, 0.4182, 0.7006, 0.4136, 0.6966, 0.4182, 0.6946, 0.4182, 0.6946, 0.4182, 0.6966, 0.4182, 0.6925, 0.3996, 0.6946, 0.3996, 0.6946, 0.3996, 0.6925, 0.3996, 0.6903, 0.4182, 0.6882, 0.4182, 0.6882, 0.4182, 0.6903, 0.4182, 0.6882, 0.4182, 0.6867, 0.4182, 0.6867, 0.4182, 0.6882, 0.4182, 0.6867, 0.4182, 0.6852, 0.4182, 0.6852, 0.4182, 0.6867, 0.4182, 0.6852, 0.4182, 0.6837, 0.4182, 0.6837, 0.4182, 0.6852, 0.4182, 0.8092, 0.564, 0.8107, 0.564, 0.8107, 0.5686, 0.8092, 0.5686, 0.9263, 0.564, 0.9278, 0.564, 0.9278, 0.5686, 0.9263, 0.5686, 0.8122, 0.564, 0.8137, 0.564, 0.8137, 0.5686, 0.8122, 0.5686, 0.6822, 0.4182, 0.6837, 0.4182, 0.6835, 0.4184, 0.6819, 0.4184, 0.6837, 0.4182, 0.6852, 0.4182, 0.6851, 0.4184, 0.6835, 0.4184, 0.6852, 0.4182, 0.6867, 0.4182, 0.6866, 0.4184, 0.6851, 0.4184, 0.6882, 0.3996, 0.6867, 0.3996, 0.6866, 0.3994, 0.6882, 0.3994, 0.6867, 0.3996, 0.6852, 0.3996, 0.6851, 0.3994, 0.6866, 0.3994, 0.6852, 0.3996, 0.6837, 0.3996, 0.6835, 0.3994, 0.6851, 0.3994, 0.5793, 0.4256, 0.5857, 0.4256, 0.5857, 0.4271, 0.5793, 0.4271, 0.5793, 0.4271, 0.5857, 0.4271, 0.5857, 0.4287, 0.5793, 0.4287, 0.5793, 0.4287, 0.5857, 0.4287, 0.5857, 0.4303, 0.5793, 0.4303, 0.5739, 0.4256, 0.5793, 0.4256, 0.5793, 0.4271, 0.5739, 0.4271, 0.5739, 0.4271, 0.5793, 0.4271, 0.5793, 0.4287, 0.5739, 0.4287, 0.5739, 0.4287, 0.5793, 0.4287, 0.5793, 0.4303, 0.5739, 0.4303, 0.5857, 0.4256, 0.5911, 0.4256, 0.5911, 0.4271, 0.5857, 0.4271, 0.5857, 0.4271, 0.5911, 0.4271, 0.5911, 0.4287, 0.5857, 0.4287, 0.5857, 0.4287, 0.5911, 0.4287, 0.5911, 0.4303, 0.5857, 0.4303, 0.7018, 0.4502, 0.7018, 0.4518, 0.7009, 0.4518, 0.7009, 0.4502, 0.7018, 0.4518, 0.7018, 0.4533, 0.7009, 0.4534, 0.7009, 0.4518, 0.7018, 0.4533, 0.7018, 0.4549, 0.7001, 0.4558, 0.7009, 0.4534, 0.7191, 0.4564, 0.7191, 0.4549, 0.72, 0.455, 0.72, 0.4566, 0.7191, 0.4549, 0.7191, 0.4533, 0.72, 0.4534, 0.72, 0.455, 0.7191, 0.4533, 0.7191, 0.4518, 0.72, 0.4518, 0.72, 0.4534, 0.6942, 0.4717, 0.6947, 0.4717, 0.6947, 0.4717, 0.6942, 0.4717, 0.6947, 0.4717, 0.6952, 0.4718, 0.6952, 0.4718, 0.6947, 0.4717, 0.6952, 0.4718, 0.6957, 0.4718, 0.6957, 0.4718, 0.6952, 0.4718, 0.6816, 0.4248, 0.6833, 0.4242, 0.6833, 0.4242, 0.6816, 0.4248, 0.6833, 0.4242, 0.685, 0.4236, 0.685, 0.4236, 0.6833, 0.4242, 0.685, 0.4236, 0.6868, 0.423, 0.6868, 0.423, 0.685, 0.4236, 0.5683, 0.4472, 0.5479, 0.4334, 0.5495, 0.4262, 0.5536, 0.4002, 0.5553, 0.3996, 0.5677, 0.4472, 0.5677, 0.4472, 0.5553, 0.3996, 0.5571, 0.399, 0.5672, 0.4471, 0.5672, 0.4471, 0.5571, 0.399, 0.5588, 0.3984, 0.5667, 0.4471, 0.6885, 0.4224, 0.6868, 0.423, 0.6866, 0.4184, 0.6882, 0.4184, 0.6868, 0.423, 0.685, 0.4236, 0.6851, 0.4184, 0.6866, 0.4184, 0.685, 0.4236, 0.6833, 0.4242, 0.6835, 0.4184, 0.6851, 0.4184, 0.6962, 0.4718, 0.6957, 0.4718, 0.6993, 0.4756, 0.7009, 0.4756, 0.6957, 0.4718, 0.6952, 0.4718, 0.6978, 0.4756, 0.6993, 0.4756, 0.6952, 0.4718, 0.6947, 0.4717, 0.6962, 0.4756, 0.6978, 0.4756, 0.6822, 0.3996, 0.6837, 0.3996, 0.6837, 0.3996, 0.6822, 0.3996, 0.6837, 0.3996, 0.6852, 0.3996, 0.6852, 0.3996, 0.6837, 0.3996, 0.6852, 0.3996, 0.6867, 0.3996, 0.6867, 0.3996, 0.6852, 0.3996, 0.7018, 0.4564, 0.7018, 0.4549, 0.7018, 0.4549, 0.7018, 0.4564, 0.7018, 0.4549, 0.7018, 0.4533, 0.7018, 0.4533, 0.7018, 0.4549, 0.7018, 0.4533, 0.7018, 0.4518, 0.7018, 0.4518, 0.7018, 0.4533, 0.6946, 0.4756, 0.6962, 0.4756, 0.6962, 0.4756, 0.6946, 0.4756, 0.6962, 0.4756, 0.6978, 0.4756, 0.6978, 0.4756, 0.6962, 0.4756, 0.6978, 0.4756, 0.6993, 0.4756, 0.6993, 0.4756, 0.6978, 0.4756, 0.7191, 0.4502, 0.7191, 0.4518, 0.7191, 0.4518, 0.7191, 0.4502, 0.7191, 0.4518, 0.7191, 0.4533, 0.7191, 0.4533, 0.7191, 0.4518, 0.7191, 0.4533, 0.7191, 0.4549, 0.7191, 0.4549, 0.7191, 0.4533, 0.6946, 0.4708, 0.6962, 0.4708, 0.6962, 0.4756, 0.6946, 0.4756, 0.6962, 0.4708, 0.6978, 0.4708, 0.6978, 0.4756, 0.6962, 0.4756, 0.6978, 0.4708, 0.6995, 0.4706, 0.6993, 0.4756, 0.6978, 0.4756, 0.6946, 0.4182, 0.6925, 0.4182, 0.6925, 0.4182, 0.6946, 0.4182, 0.6925, 0.4182, 0.6903, 0.4182, 0.6903, 0.4182, 0.6925, 0.4182, 0.6882, 0.3996, 0.6903, 0.3996, 0.6903, 0.3996, 0.6882, 0.3996, 0.6903, 0.3996, 0.6925, 0.3996, 0.6925, 0.3996, 0.6903, 0.3996, 0.8152, 0.564, 0.8173, 0.564, 0.8173, 0.5686, 0.8152, 0.5686, 0.933, 0.564, 0.9351, 0.564, 0.9351, 0.5686, 0.933, 0.5686, 0.6946, 0.3996, 0.6925, 0.3996, 0.6925, 0.3994, 0.6946, 0.3994, 0.6925, 0.3996, 0.6903, 0.3996, 0.6903, 0.3994, 0.6925, 0.3994, 0.6882, 0.4182, 0.6903, 0.4182, 0.6903, 0.4184, 0.6882, 0.4184, 0.6903, 0.4182, 0.6925, 0.4182, 0.6925, 0.4184, 0.6903, 0.4184, 0.6868, 0.4309, 0.6868, 0.429, 0.6882, 0.429, 0.6882, 0.4311, 0.6868, 0.429, 0.6868, 0.427, 0.6882, 0.4269, 0.6882, 0.429, 0.6833, 0.425, 0.6833, 0.427, 0.6819, 0.4269, 0.6819, 0.4248, 0.6833, 0.427, 0.6833, 0.429, 0.6819, 0.429, 0.6819, 0.4269, 0.6932, 0.4309, 0.6932, 0.429, 0.6946, 0.429, 0.6946, 0.4311, 0.6932, 0.429, 0.6932, 0.427, 0.6946, 0.4269, 0.6946, 0.429, 0.6896, 0.425, 0.6896, 0.427, 0.6882, 0.4269, 0.6882, 0.4248, 0.6896, 0.427, 0.6896, 0.429, 0.6882, 0.429, 0.6882, 0.4269, 0.6961, 0.425, 0.6961, 0.427, 0.6946, 0.4269, 0.6946, 0.4248, 0.6961, 0.427, 0.6961, 0.429, 0.6946, 0.429, 0.6946, 0.4269, 0.6994, 0.4309, 0.6994, 0.429, 0.7009, 0.429, 0.7009, 0.4311, 0.6994, 0.429, 0.6994, 0.427, 0.7009, 0.4269, 0.7009, 0.429, 0.5857, 0.4192, 0.5911, 0.4192, 0.5911, 0.4214, 0.5857, 0.4214, 0.5857, 0.4214, 0.5911, 0.4214, 0.5911, 0.4235, 0.5857, 0.4235, 0.5739, 0.4192, 0.5793, 0.4192, 0.5793, 0.4214, 0.5739, 0.4214, 0.5739, 0.4214, 0.5793, 0.4214, 0.5793, 0.4235, 0.5739, 0.4235, 0.5793, 0.4192, 0.5857, 0.4192, 0.5857, 0.4214, 0.5793, 0.4214, 0.5793, 0.4214, 0.5857, 0.4214, 0.5857, 0.4235, 0.5793, 0.4235, 0.7191, 0.4502, 0.7191, 0.4481, 0.72, 0.4481, 0.72, 0.4502, 0.7191, 0.4481, 0.7191, 0.446, 0.72, 0.446, 0.72, 0.4481, 0.7018, 0.4439, 0.7018, 0.446, 0.7009, 0.446, 0.7009, 0.4439, 0.7018, 0.446, 0.7018, 0.4481, 0.7009, 0.4481, 0.7009, 0.446, 0.5681, 0.4004, 0.5715, 0.4004, 0.5715, 0.4024, 0.5681, 0.4024, 0.5681, 0.4024, 0.5715, 0.4024, 0.5715, 0.4044, 0.5681, 0.4044, 0.6882, 0.4708, 0.6903, 0.4708, 0.6903, 0.4756, 0.6882, 0.4756, 0.6903, 0.4708, 0.6925, 0.4708, 0.6925, 0.4756, 0.6903, 0.4756, 0.7191, 0.4439, 0.7191, 0.446, 0.7191, 0.446, 0.7191, 0.4439, 0.7191, 0.446, 0.7191, 0.4481, 0.7191, 0.4481, 0.7191, 0.446, 0.6946, 0.4248, 0.6946, 0.4269, 0.6946, 0.4269, 0.6946, 0.4248, 0.6946, 0.4269, 0.6946, 0.429, 0.6946, 0.429, 0.6946, 0.4269, 0.6882, 0.4756, 0.6903, 0.4756, 0.6903, 0.4756, 0.6882, 0.4756, 0.6903, 0.4756, 0.6925, 0.4756, 0.6925, 0.4756, 0.6903, 0.4756, 0.6882, 0.4756, 0.6903, 0.4756, 0.6903, 0.4756, 0.6882, 0.4756, 0.6903, 0.4756, 0.6925, 0.4756, 0.6925, 0.4756, 0.6903, 0.4756, 0.5617, 0.4004, 0.5652, 0.4004, 0.5652, 0.4024, 0.5617, 0.4024, 0.5617, 0.4024, 0.5652, 0.4024, 0.5652, 0.4044, 0.5617, 0.4044, 0.6946, 0.4248, 0.6946, 0.4269, 0.6946, 0.4269, 0.6946, 0.4248, 0.6946, 0.4269, 0.6946, 0.429, 0.6946, 0.429, 0.6946, 0.4269, 0.5554, 0.4004, 0.5588, 0.4004, 0.5588, 0.4024, 0.5554, 0.4024, 0.5554, 0.4024, 0.5588, 0.4024, 0.5588, 0.4044, 0.5554, 0.4044, 0.6882, 0.4248, 0.6882, 0.4269, 0.6882, 0.4269, 0.6882, 0.4248, 0.6882, 0.4269, 0.6882, 0.429, 0.6882, 0.429, 0.6882, 0.4269, 0.6882, 0.4756, 0.6903, 0.4756, 0.6903, 0.4756, 0.6882, 0.4756, 0.6903, 0.4756, 0.6925, 0.4756, 0.6925, 0.4756, 0.6903, 0.4756, 0.7018, 0.4502, 0.7018, 0.4481, 0.7018, 0.4481, 0.7018, 0.4502, 0.7018, 0.4481, 0.7018, 0.446, 0.7018, 0.446, 0.7018, 0.4481, 0.7006, 0.4182, 0.6986, 0.4182, 0.6986, 0.4182, 0.7006, 0.4182, 0.6986, 0.4182, 0.6966, 0.4182, 0.6966, 0.4182, 0.6986, 0.4182, 0.9372, 0.564, 0.9392, 0.564, 0.9392, 0.5686, 0.9372, 0.5686, 0.8235, 0.564, 0.8255, 0.564, 0.8255, 0.5686, 0.8235, 0.5686, 0.7006, 0.3996, 0.6986, 0.3996, 0.6988, 0.3994, 0.7009, 0.3994, 0.6986, 0.3996, 0.6966, 0.3996, 0.6967, 0.3994, 0.6988, 0.3994, 0.6946, 0.4182, 0.6966, 0.4182, 0.6967, 0.4184, 0.6946, 0.4184, 0.6966, 0.4182, 0.6986, 0.4182, 0.6988, 0.4184, 0.6967, 0.4184, 0.7018, 0.4439, 0.7018, 0.4418, 0.7018, 0.4418, 0.7018, 0.4439, 0.7018, 0.4418, 0.7018, 0.4397, 0.7018, 0.4397, 0.7018, 0.4418, 0.7191, 0.4376, 0.7191, 0.4397, 0.7191, 0.4397, 0.7191, 0.4376, 0.7191, 0.4397, 0.7191, 0.4418, 0.7191, 0.4418, 0.7191, 0.4397, 0.5857, 0.413, 0.5911, 0.413, 0.5911, 0.4151, 0.5857, 0.4151, 0.5857, 0.4151, 0.5911, 0.4151, 0.5911, 0.4172, 0.5857, 0.4172, 0.5739, 0.413, 0.5793, 0.413, 0.5793, 0.4151, 0.5739, 0.4151, 0.5739, 0.4151, 0.5793, 0.4151, 0.5793, 0.4172, 0.5739, 0.4172, 0.5793, 0.413, 0.5857, 0.413, 0.5857, 0.4151, 0.5793, 0.4151, 0.5793, 0.4151, 0.5857, 0.4151, 0.5857, 0.4172, 0.5793, 0.4172, 0.7191, 0.4439, 0.7191, 0.4418, 0.72, 0.4417, 0.72, 0.4439, 0.7191, 0.4418, 0.7191, 0.4397, 0.72, 0.4396, 0.72, 0.4417, 0.7018, 0.4376, 0.7018, 0.4397, 0.7009, 0.4396, 0.7009, 0.4375, 0.7018, 0.4397, 0.7018, 0.4418, 0.7009, 0.4417, 0.7009, 0.4396, 0.6828, 0.4378, 0.6847, 0.4493, 0.6847, 0.4493, 0.6828, 0.4378, 0.6847, 0.4493, 0.6866, 0.4609, 0.6866, 0.4609, 0.6847, 0.4493, 0.6944, 0.4209, 0.6962, 0.4208, 0.6962, 0.4208, 0.6944, 0.4209, 0.6962, 0.4208, 0.6981, 0.4207, 0.6981, 0.4207, 0.6962, 0.4208, 0.572, 0.3961, 0.5666, 0.4109, 0.5603, 0.4127, 0.5549, 0.4132, 0.5567, 0.4247, 0.5702, 0.3961, 0.5702, 0.3961, 0.5567, 0.4247, 0.5586, 0.4363, 0.5683, 0.3962, 0.6885, 0.4724, 0.6866, 0.4609, 0.6861, 0.4629, 0.6882, 0.4756, 0.6866, 0.4609, 0.6847, 0.4493, 0.684, 0.4502, 0.6861, 0.4629, 0.7, 0.4207, 0.6981, 0.4207, 0.6988, 0.4184, 0.7009, 0.4184, 0.6981, 0.4207, 0.6962, 0.4208, 0.6967, 0.4184, 0.6988, 0.4184, 0.6819, 0.4708, 0.684, 0.4708, 0.684, 0.4756, 0.6819, 0.4756, 0.684, 0.4708, 0.6861, 0.4708, 0.6861, 0.4756, 0.684, 0.4756, 0.6819, 0.4756, 0.684, 0.4756, 0.684, 0.4756, 0.6819, 0.4756, 0.684, 0.4756, 0.6861, 0.4756, 0.6861, 0.4756, 0.684, 0.4756, 0.6946, 0.3996, 0.6966, 0.3996, 0.6966, 0.3996, 0.6946, 0.3996, 0.6966, 0.3996, 0.6986, 0.3996, 0.6986, 0.3996, 0.6966, 0.3996, 0.684, 0.4566, 0.6861, 0.4566, 0.6861, 0.4613, 0.684, 0.4613, 0.684, 0.4613, 0.6861, 0.4613, 0.6861, 0.4661, 0.684, 0.4661, 0.684, 0.4661, 0.6861, 0.4661, 0.6861, 0.4708, 0.684, 0.4708, 0.6819, 0.4566, 0.684, 0.4566, 0.684, 0.4613, 0.6819, 0.4613, 0.6819, 0.4613, 0.684, 0.4613, 0.684, 0.4661, 0.6819, 0.4661, 0.6819, 0.4661, 0.684, 0.4661, 0.684, 0.4708, 0.6819, 0.4708, 0.8235, 0.55, 0.8255, 0.55, 0.8255, 0.5547, 0.8235, 0.5547, 0.8235, 0.5547, 0.8255, 0.5547, 0.8255, 0.5593, 0.8235, 0.5593, 0.9392, 0.5593, 0.9412, 0.5593, 0.9412, 0.564, 0.9392, 0.564, 0.8215, 0.55, 0.8235, 0.55, 0.8235, 0.5547, 0.8215, 0.5547, 0.9372, 0.5547, 0.9392, 0.5547, 0.9392, 0.5593, 0.9372, 0.5593, 0.8215, 0.5593, 0.8235, 0.5593, 0.8235, 0.564, 0.8215, 0.564, 0.6903, 0.4566, 0.6925, 0.4566, 0.6925, 0.4613, 0.6903, 0.4613, 0.6903, 0.4613, 0.6925, 0.4613, 0.6925, 0.4661, 0.6903, 0.4661, 0.6903, 0.4661, 0.6925, 0.4661, 0.6925, 0.4708, 0.6903, 0.4708, 0.6882, 0.4566, 0.6903, 0.4566, 0.6903, 0.4613, 0.6882, 0.4613, 0.6882, 0.4613, 0.6903, 0.4613, 0.6903, 0.4661, 0.6882, 0.4661, 0.6882, 0.4661, 0.6903, 0.4661, 0.6903, 0.4708, 0.6882, 0.4708, 0.8173, 0.55, 0.8194, 0.55, 0.8194, 0.5547, 0.8173, 0.5547, 0.933, 0.5547, 0.9351, 0.5547, 0.9351, 0.5593, 0.933, 0.5593, 0.8173, 0.5593, 0.8194, 0.5593, 0.8194, 0.564, 0.8173, 0.564, 0.8152, 0.55, 0.8173, 0.55, 0.8173, 0.5547, 0.8152, 0.5547, 0.8152, 0.5547, 0.8173, 0.5547, 0.8173, 0.5593, 0.8152, 0.5593, 0.9308, 0.5593, 0.933, 0.5593, 0.933, 0.564, 0.9308, 0.564, 0.6978, 0.4566, 0.7001, 0.4558, 0.6999, 0.4607, 0.6978, 0.4613, 0.6978, 0.4613, 0.6999, 0.4607, 0.6997, 0.4657, 0.6978, 0.4661, 0.6978, 0.4661, 0.6997, 0.4657, 0.6995, 0.4706, 0.6978, 0.4708, 0.6962, 0.4566, 0.6978, 0.4566, 0.6978, 0.4613, 0.6962, 0.4613, 0.6962, 0.4613, 0.6978, 0.4613, 0.6978, 0.4661, 0.6962, 0.4661, 0.6962, 0.4661, 0.6978, 0.4661, 0.6978, 0.4708, 0.6962, 0.4708, 0.6946, 0.4566, 0.6962, 0.4566, 0.6962, 0.4613, 0.6946, 0.4613, 0.6946, 0.4613, 0.6962, 0.4613, 0.6962, 0.4661, 0.6946, 0.4661, 0.6946, 0.4661, 0.6962, 0.4661, 0.6962, 0.4708, 0.6946, 0.4708, 0.9278, 0.55, 0.9293, 0.55, 0.9293, 0.5547, 0.9278, 0.5547, 0.8122, 0.5547, 0.8137, 0.5547, 0.8137, 0.5593, 0.8122, 0.5593, 0.8122, 0.5593, 0.8137, 0.5593, 0.8137, 0.564, 0.8122, 0.564, 0.8107, 0.55, 0.8122, 0.55, 0.8122, 0.5547, 0.8107, 0.5547, 0.8107, 0.5547, 0.8122, 0.5547, 0.8122, 0.5593, 0.8107, 0.5593, 0.8107, 0.5593, 0.8122, 0.5593, 0.8122, 0.564, 0.8107, 0.564, 0.9249, 0.55, 0.9263, 0.55, 0.9263, 0.5547, 0.9249, 0.5547, 0.8092, 0.5547, 0.8107, 0.5547, 0.8107, 0.5593, 0.8092, 0.5593, 0.9249, 0.5593, 0.9263, 0.5593, 0.9263, 0.564, 0.9249, 0.564, 0.7006, 0.3996, 0.7006, 0.4043, 0.7006, 0.4043, 0.7006, 0.3996, 0.7006, 0.4043, 0.7006, 0.4089, 0.7006, 0.4089, 0.7006, 0.4043, 0.7006, 0.4089, 0.7006, 0.4136, 0.7006, 0.4136, 0.7006, 0.4089, 0.9351, 0.55, 0.9372, 0.55, 0.9372, 0.5547, 0.9351, 0.5547, 0.8194, 0.5547, 0.8215, 0.5547, 0.8215, 0.5593, 0.8194, 0.5593, 0.8194, 0.5593, 0.8215, 0.5593, 0.8215, 0.564, 0.8194, 0.564, 0.8137, 0.55, 0.8152, 0.55, 0.8152, 0.5547, 0.8137, 0.5547, 0.9293, 0.5547, 0.9308, 0.5547, 0.9308, 0.5593, 0.9293, 0.5593, 0.8137, 0.5593, 0.8152, 0.5593, 0.8152, 0.564, 0.8137, 0.564, 0.9412, 0.55, 0.9432, 0.55, 0.9432, 0.5547, 0.9412, 0.5547, 0.8255, 0.5547, 0.8275, 0.5547, 0.8275, 0.5593, 0.8255, 0.5593, 0.8255, 0.5593, 0.8275, 0.5593, 0.8275, 0.564, 0.8255, 0.564, 0.7006, 0.4182, 0.7006, 0.4136, 0.7009, 0.4137, 0.7009, 0.4184, 0.7006, 0.4136, 0.7006, 0.4089, 0.7009, 0.4089, 0.7009, 0.4137, 0.7006, 0.4089, 0.7006, 0.4043, 0.7009, 0.4042, 0.7009, 0.4089, 0.6822, 0.3996, 0.6822, 0.4043, 0.6819, 0.4042, 0.6819, 0.3994, 0.6822, 0.4043, 0.6822, 0.4089, 0.6819, 0.4089, 0.6819, 0.4042, 0.6822, 0.4089, 0.6822, 0.4136, 0.6819, 0.4137, 0.6819, 0.4089, 0.6997, 0.4376, 0.6997, 0.4423, 0.6997, 0.4423, 0.6997, 0.4376, 0.6997, 0.4423, 0.6997, 0.447, 0.6997, 0.447, 0.6997, 0.4423, 0.6997, 0.447, 0.6997, 0.4517, 0.6997, 0.4517, 0.6997, 0.447, 0.5603, 0.413, 0.5666, 0.413, 0.5666, 0.4177, 0.5603, 0.4177, 0.5603, 0.4177, 0.5666, 0.4177, 0.5666, 0.4224, 0.5603, 0.4224, 0.5603, 0.4224, 0.5666, 0.4224, 0.5666, 0.4271, 0.5603, 0.4271, 0.5552, 0.413, 0.5603, 0.413, 0.5603, 0.4177, 0.5552, 0.4177, 0.5552, 0.4177, 0.5603, 0.4177, 0.5603, 0.4224, 0.5552, 0.4224, 0.5552, 0.4224, 0.5603, 0.4224, 0.5603, 0.4271, 0.5552, 0.4271, 0.5666, 0.413, 0.5717, 0.413, 0.5717, 0.4177, 0.5666, 0.4177, 0.5666, 0.4177, 0.5717, 0.4177, 0.5717, 0.4224, 0.5666, 0.4224, 0.5666, 0.4224, 0.5717, 0.4224, 0.5717, 0.4271, 0.5666, 0.4271, 0.6997, 0.4564, 0.6997, 0.4517, 0.7009, 0.4518, 0.7009, 0.4566, 0.6997, 0.4517, 0.6997, 0.447, 0.7009, 0.447, 0.7009, 0.4518, 0.6997, 0.447, 0.6997, 0.4423, 0.7009, 0.4423, 0.7009, 0.447, 0.6831, 0.4376, 0.6831, 0.4423, 0.6819, 0.4423, 0.6819, 0.4375, 0.6831, 0.4423, 0.6831, 0.447, 0.6819, 0.447, 0.6819, 0.4423, 0.6831, 0.447, 0.6831, 0.4517, 0.6819, 0.4518, 0.6819, 0.447, 0.6811, 0.4376, 0.6811, 0.4423, 0.6811, 0.4423, 0.6811, 0.4376, 0.6811, 0.4423, 0.6811, 0.447, 0.6811, 0.447, 0.6811, 0.4423, 0.6811, 0.447, 0.6811, 0.4518, 0.6811, 0.4518, 0.6811, 0.447, 0.5412, 0.413, 0.5476, 0.413, 0.5476, 0.4177, 0.5412, 0.4177, 0.5412, 0.4177, 0.5476, 0.4177, 0.5476, 0.4224, 0.5412, 0.4224, 0.5412, 0.4224, 0.5476, 0.4224, 0.5476, 0.4271, 0.5412, 0.4271, 0.5357, 0.413, 0.5412, 0.413, 0.5412, 0.4177, 0.5357, 0.4177, 0.5357, 0.4177, 0.5412, 0.4177, 0.5412, 0.4224, 0.5357, 0.4224, 0.5357, 0.4224, 0.5412, 0.4224, 0.5412, 0.4271, 0.5357, 0.4271, 0.5476, 0.413, 0.5531, 0.413, 0.5531, 0.4177, 0.5476, 0.4177, 0.5476, 0.4177, 0.5531, 0.4177, 0.5531, 0.4224, 0.5476, 0.4224, 0.5476, 0.4224, 0.5531, 0.4224, 0.5531, 0.4271, 0.5476, 0.4271, 0.6637, 0.4376, 0.6637, 0.4423, 0.6628, 0.4423, 0.6628, 0.4375, 0.6637, 0.4423, 0.6637, 0.447, 0.6628, 0.447, 0.6628, 0.4423, 0.6637, 0.447, 0.6637, 0.4518, 0.6628, 0.4518, 0.6628, 0.447, 0.6811, 0.4565, 0.6811, 0.4518, 0.6819, 0.4518, 0.6819, 0.4566, 0.6811, 0.4518, 0.6811, 0.447, 0.6819, 0.447, 0.6819, 0.4518, 0.6811, 0.447, 0.6811, 0.4423, 0.6819, 0.4423, 0.6819, 0.447, 0.6822, 0.4182, 0.6822, 0.4136, 0.6822, 0.4136, 0.6822, 0.4182, 0.6822, 0.4136, 0.6822, 0.4089, 0.6822, 0.4089, 0.6822, 0.4136, 0.6822, 0.4089, 0.6822, 0.4043, 0.6822, 0.4043, 0.6822, 0.4089, 0.6925, 0.4566, 0.6946, 0.4566, 0.6946, 0.4613, 0.6925, 0.4613, 0.6925, 0.4613, 0.6946, 0.4613, 0.6946, 0.4661, 0.6925, 0.4661, 0.6925, 0.4661, 0.6946, 0.4661, 0.6946, 0.4708, 0.6925, 0.4708, 0.6861, 0.4566, 0.6882, 0.4566, 0.6882, 0.4613, 0.6861, 0.4613, 0.6861, 0.4613, 0.6882, 0.4613, 0.6882, 0.4661, 0.6861, 0.4661, 0.6861, 0.4661, 0.6882, 0.4661, 0.6882, 0.4708, 0.6861, 0.4708, 0.6637, 0.4565, 0.6637, 0.4518, 0.6637, 0.4518, 0.6637, 0.4565, 0.6637, 0.4518, 0.6637, 0.447, 0.6637, 0.447, 0.6637, 0.4518, 0.6637, 0.447, 0.6637, 0.4423, 0.6637, 0.4423, 0.6637, 0.447, 0.7001, 0.4558, 0.7009, 0.4566, 0.7009, 0.4613, 0.6999, 0.4607, 0.6999, 0.4607, 0.7009, 0.4613, 0.7009, 0.4661, 0.6997, 0.4657, 0.6997, 0.4657, 0.7009, 0.4661, 0.7009, 0.4708, 0.6995, 0.4706, 0.6831, 0.4564, 0.6831, 0.4517, 0.6831, 0.4517, 0.6831, 0.4564, 0.6831, 0.4517, 0.6831, 0.447, 0.6831, 0.447, 0.6831, 0.4517, 0.6831, 0.447, 0.6831, 0.4423, 0.6831, 0.4423, 0.6831, 0.447])
me_cube.materials.append(mat_material)
me_cube.use_remesh_preserve_volume = False
me_cube.use_remesh_preserve_attributes = False
me_cube.use_mirror_vertex_groups = False
me_cube.update()

# ---- objects
ob_cube = bpy.data.objects.new('Cube', me_cube)

# ---- transforms, parenting, visibility, modifiers, constraints
ob_cube.location = (0.0, 0.0, 0.0)
ob_cube.lock_rotations_4d = False
ob_cube.empty_display_type = 'ARROWS'
ob_cube.lineart.crease_threshold = 0.0

# ---- collection membership
col_collection.objects.link(ob_cube)

# ---- scene / render settings (as saved in the file)
scene.frame_start = 1; scene.frame_end = 250; scene.frame_set(1)
scene.render.engine = 'BLENDER_EEVEE_NEXT'
scene.cycles.use_denoising = False
scene.cycles.samples = 128
scene.cycles.sampling_pattern = 'TABULATED_SOBOL'
scene.cycles.use_adaptive_sampling = False
scene.cycles.use_light_tree = False
scene.view_settings.view_transform = 'Filmic'
bpy.context.view_layer.update()

# ---- added for rendering (the .blend has no active camera and no usable light): camera, sun
cam_auto = bpy.data.cameras.new('AutoCamera')
cam_auto.lens = 50.0
cam_auto.sensor_width = 36.0
cam_auto.clip_end = 1000.0
ob_auto_camera = bpy.data.objects.new('AutoCamera', cam_auto)
scene.collection.objects.link(ob_auto_camera)
ob_auto_camera.location = (26.0314, -31.9377, 20.8251)
ob_auto_camera.rotation_euler = (1.09748, -7.21219e-08, 0.694738)
scene.camera = ob_auto_camera
light_auto_sun = bpy.data.lights.new('AutoSun', 'SUN')
light_auto_sun.energy = 3.0
light_auto_sun.angle = 0.0523599
ob_auto_sun = bpy.data.objects.new('AutoSun', light_auto_sun)
scene.collection.objects.link(ob_auto_sun)
ob_auto_sun.rotation_euler = (0.872665, 0.174533, 0.523599)
bpy.context.view_layer.update()
